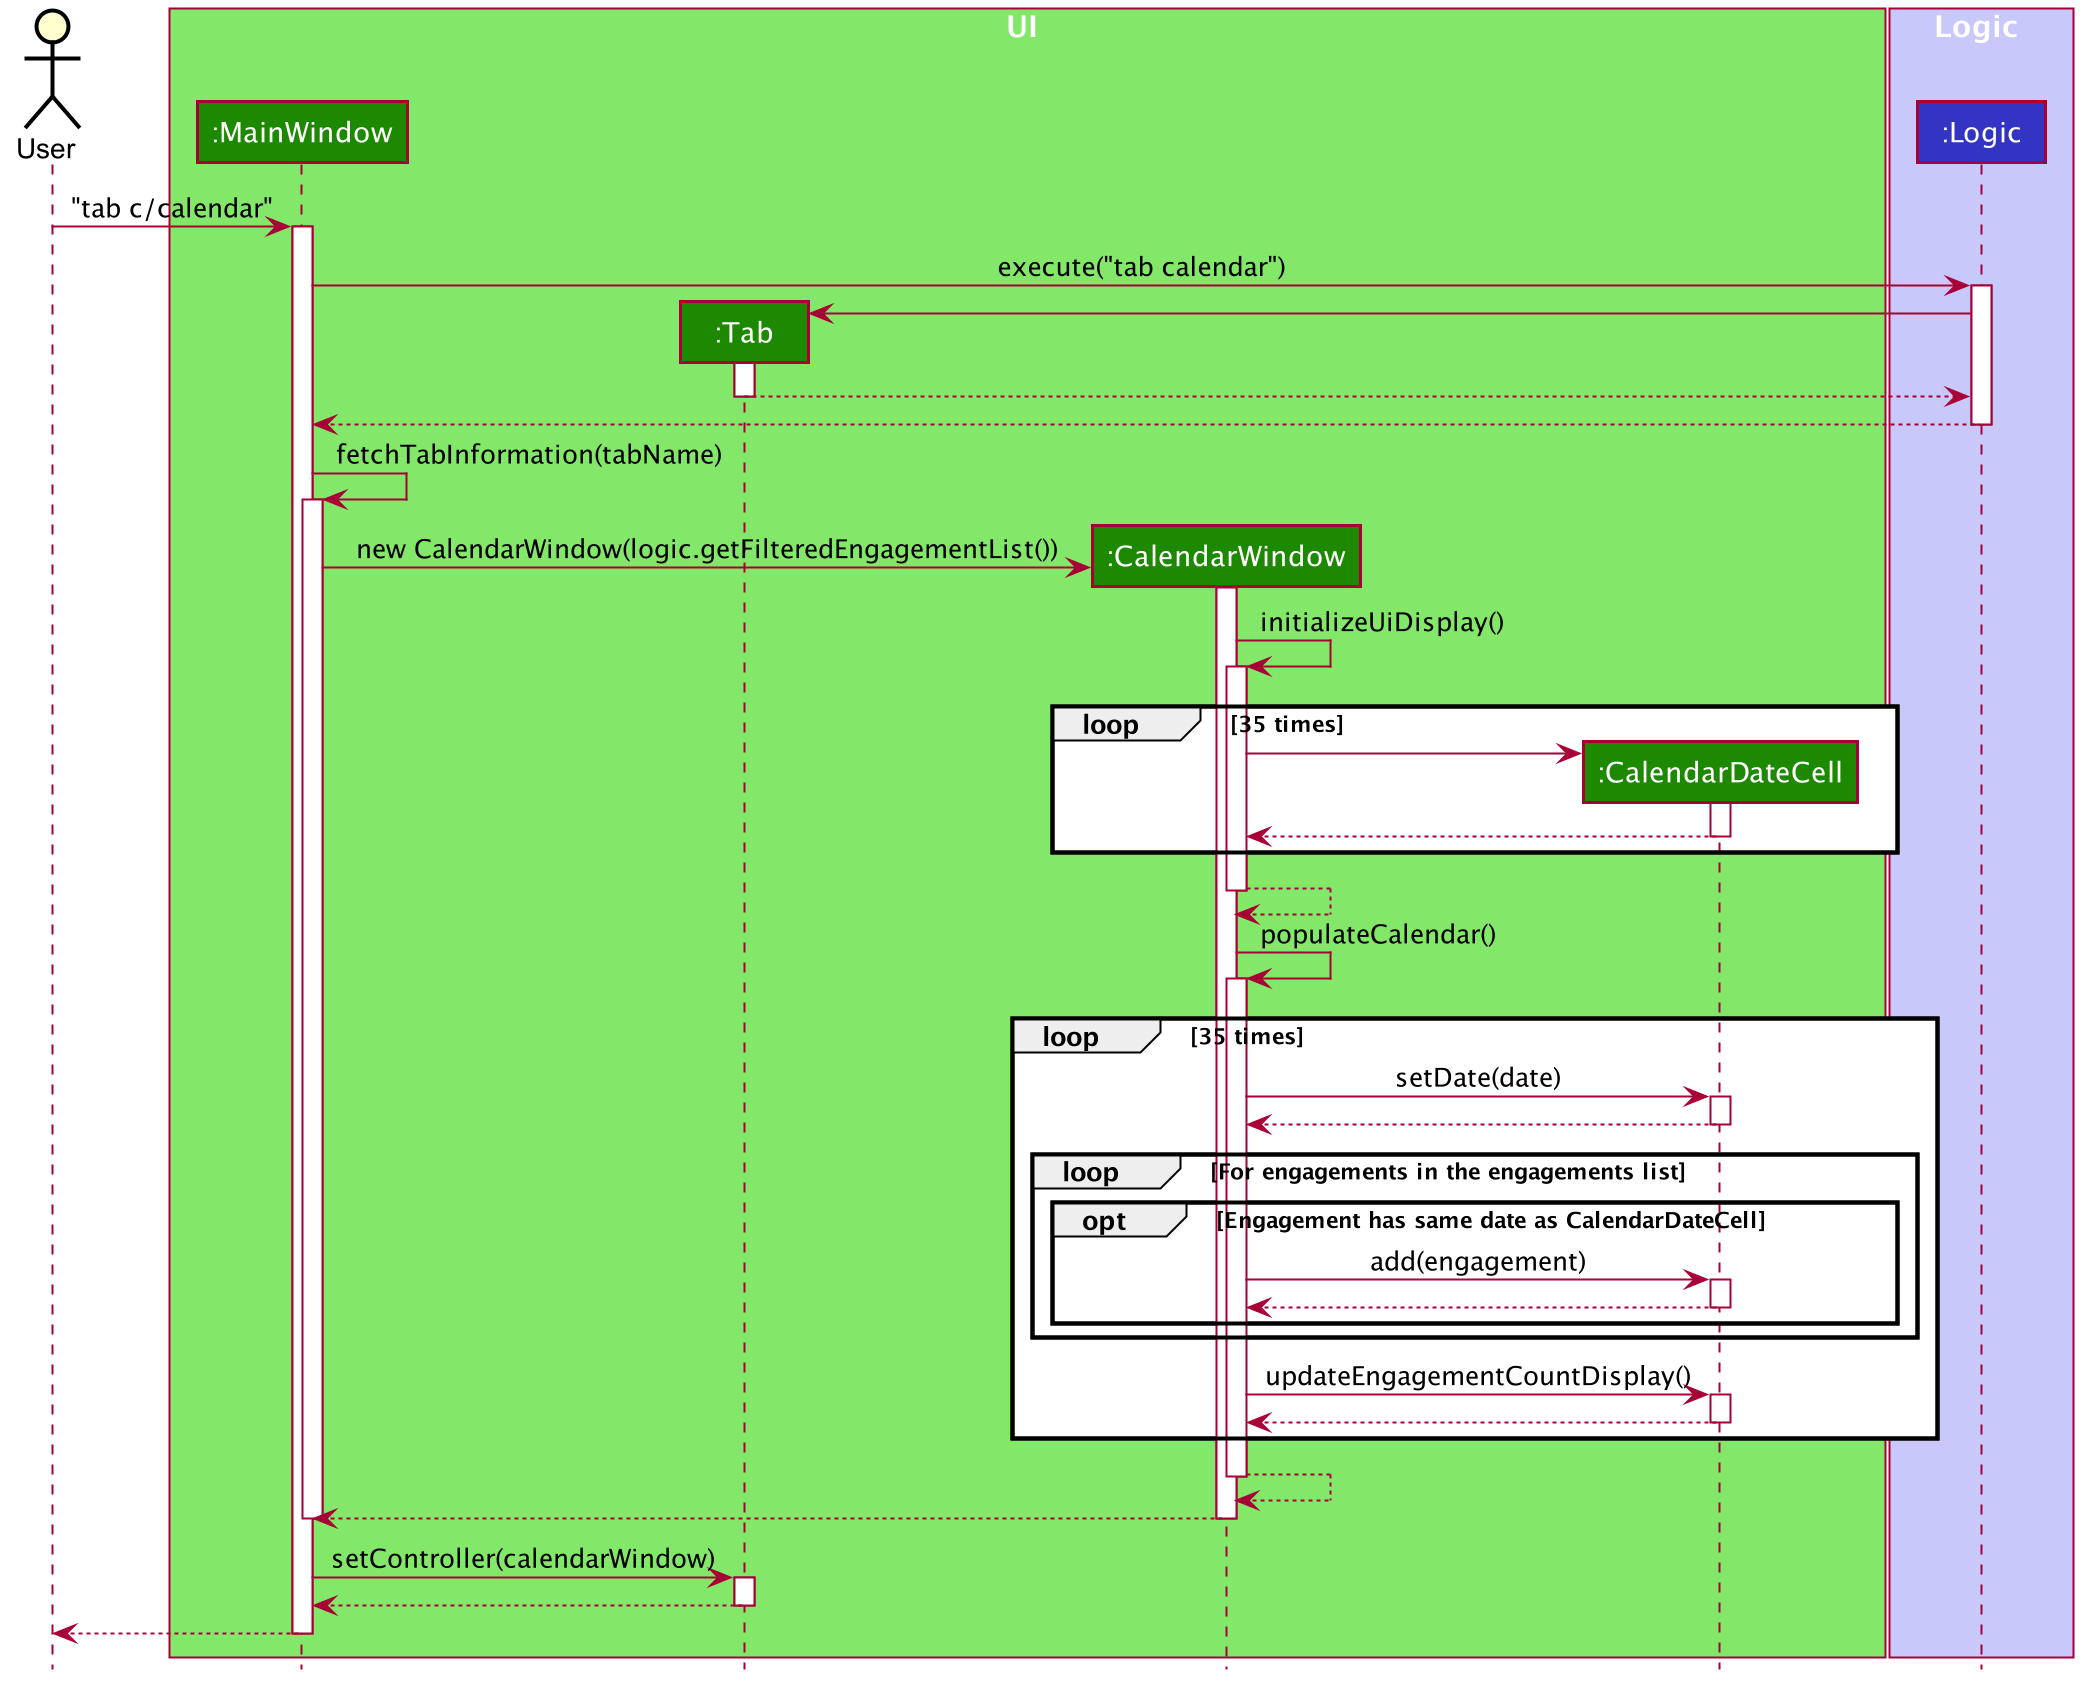

The diagram above was rendered by PlantUML. Its source (embedded in the PNG):
@startuml








skinparam BackgroundColor #FFFFFFF

skinparam Shadowing false

skinparam Class {
    FontColor #FFFFFF
    BorderThickness 1
    BorderColor #FFFFFF
    StereotypeFontColor #FFFFFF
    FontName Arial
}

skinparam Actor {
    BorderColor #000000
    Color #000000
    FontName Arial
}

skinparam Sequence {
    MessageAlign center
    BoxFontSize 15
    BoxPadding 0
    BoxFontColor #FFFFFF
    FontName Arial
}

skinparam Participant {
    FontColor #FFFFFFF
    Padding 20
}

skinparam MinClassWidth 50
skinparam ParticipantPadding 10
skinparam Shadowing false
skinparam DefaultTextAlignment center
skinparam packageStyle Rectangle

hide footbox
hide members
hide circle

actor User

box UI #83E769
participant ":MainWindow" as MainWindow #1D8900
participant ":Tab" as Tab #1D8900
participant ":CalendarWindow" as CalendarWindow #1D8900
participant ":CalendarDateCell" as CalendarDateCell #1D8900
end box

box Logic #C8C8FA
participant ":Logic" as Logic #3333C4
end box

User -> MainWindow: "tab c/calendar"
activate MainWindow

MainWindow -> Logic: execute("tab calendar")
activate Logic

create Tab
Logic -> Tab
activate Tab

Tab --> Logic
deactivate Tab

Logic --> MainWindow
deactivate Logic

MainWindow -> MainWindow: fetchTabInformation(tabName)
activate MainWindow

create CalendarWindow
MainWindow -> CalendarWindow: new CalendarWindow(logic.getFilteredEngagementList())
activate CalendarWindow

CalendarWindow -> CalendarWindow: initializeUiDisplay()
activate CalendarWindow

loop 35 times

    create CalendarDateCell
    CalendarWindow -> CalendarDateCell
    activate CalendarDateCell

    CalendarDateCell --> CalendarWindow
    deactivate CalendarDateCell

end

CalendarWindow --> CalendarWindow
deactivate CalendarWindow

CalendarWindow -> CalendarWindow: populateCalendar()
activate CalendarWindow

loop 35 times

    CalendarWindow -> CalendarDateCell: setDate(date)
    activate CalendarDateCell

    CalendarDateCell --> CalendarWindow
    deactivate CalendarDateCell

    loop For engagements in the engagements list

        opt Engagement has same date as CalendarDateCell
            CalendarWindow -> CalendarDateCell: add(engagement)
            activate CalendarDateCell

            CalendarDateCell --> CalendarWindow
            deactivate CalendarDateCell
        end

    end

    CalendarWindow -> CalendarDateCell: updateEngagementCountDisplay()
    activate CalendarDateCell

    CalendarDateCell --> CalendarWindow
    deactivate CalendarDateCell

end

CalendarWindow --> CalendarWindow
deactivate CalendarWindow

CalendarWindow --> MainWindow
deactivate CalendarWindow

deactivate MainWindow

MainWindow -> Tab: setController(calendarWindow)
activate Tab

Tab --> MainWindow
deactivate Tab

MainWindow --> User
deactivate MainWindow

@enduml